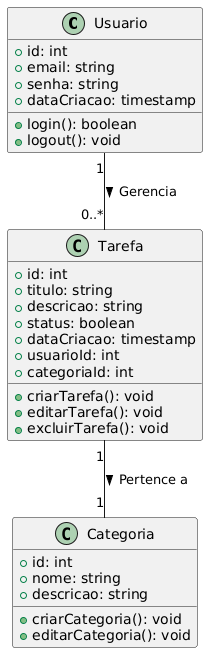

The diagram above was rendered by PlantUML. Its source (embedded in the PNG):
@startuml
class Usuario {
  +id: int
  +email: string
  +senha: string
  +dataCriacao: timestamp
  +login(): boolean
  +logout(): void
}

class Tarefa {
  +id: int
  +titulo: string
  +descricao: string
  +status: boolean
  +dataCriacao: timestamp
  +usuarioId: int
  +categoriaId: int
  +criarTarefa(): void
  +editarTarefa(): void
  +excluirTarefa(): void
}

class Categoria {
  +id: int
  +nome: string
  +descricao: string
  +criarCategoria(): void
  +editarCategoria(): void
}

Usuario "1" -- "0..*" Tarefa : Gerencia >
Tarefa "1" -- "1" Categoria : Pertence a >
@enduml